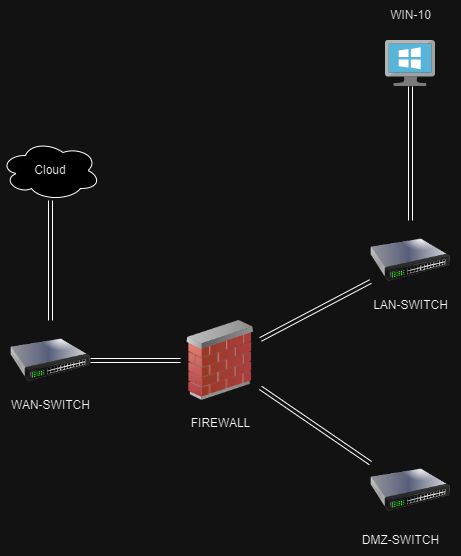

The diagram above was exported from draw.io. Its source (the exported page's mxGraphModel, read from the mxfile embedded in the PNG):
<mxGraphModel dx="555" dy="892" grid="1" gridSize="10" guides="1" tooltips="1" connect="1" arrows="1" fold="1" page="1" pageScale="1" pageWidth="850" pageHeight="1100" math="0" shadow="0">
  <root>
    <mxCell id="0" />
    <mxCell id="1" parent="0" />
    <mxCell id="vf9abWPASw8A6R6Cb0jR-1" value="Cloud" style="ellipse;shape=cloud;whiteSpace=wrap;html=1;align=center;" vertex="1" parent="1">
      <mxGeometry x="110" y="150" width="100" height="60" as="geometry" />
    </mxCell>
    <mxCell id="vf9abWPASw8A6R6Cb0jR-2" value="" style="image;html=1;image=img/lib/clip_art/networking/Switch_128x128.png" vertex="1" parent="1">
      <mxGeometry x="120" y="330" width="80" height="80" as="geometry" />
    </mxCell>
    <mxCell id="vf9abWPASw8A6R6Cb0jR-3" value="" style="image;html=1;image=img/lib/clip_art/networking/Firewall_02_128x128.png" vertex="1" parent="1">
      <mxGeometry x="290" y="330" width="80" height="80" as="geometry" />
    </mxCell>
    <mxCell id="vf9abWPASw8A6R6Cb0jR-4" value="" style="image;html=1;image=img/lib/clip_art/networking/Switch_128x128.png" vertex="1" parent="1">
      <mxGeometry x="480" y="460" width="80" height="80" as="geometry" />
    </mxCell>
    <mxCell id="vf9abWPASw8A6R6Cb0jR-5" value="" style="image;html=1;image=img/lib/clip_art/networking/Switch_128x128.png" vertex="1" parent="1">
      <mxGeometry x="480" y="230" width="80" height="80" as="geometry" />
    </mxCell>
    <mxCell id="vf9abWPASw8A6R6Cb0jR-6" value="" style="shape=link;html=1;rounded=0;" edge="1" parent="1" source="vf9abWPASw8A6R6Cb0jR-1" target="vf9abWPASw8A6R6Cb0jR-2">
      <mxGeometry width="100" relative="1" as="geometry">
        <mxPoint x="310" y="450" as="sourcePoint" />
        <mxPoint x="410" y="450" as="targetPoint" />
      </mxGeometry>
    </mxCell>
    <mxCell id="vf9abWPASw8A6R6Cb0jR-7" value="" style="shape=link;html=1;rounded=0;" edge="1" parent="1" source="vf9abWPASw8A6R6Cb0jR-2" target="vf9abWPASw8A6R6Cb0jR-3">
      <mxGeometry width="100" relative="1" as="geometry">
        <mxPoint x="260" y="420" as="sourcePoint" />
        <mxPoint x="360" y="420" as="targetPoint" />
      </mxGeometry>
    </mxCell>
    <mxCell id="vf9abWPASw8A6R6Cb0jR-8" value="" style="shape=link;html=1;rounded=0;" edge="1" parent="1" source="vf9abWPASw8A6R6Cb0jR-3" target="vf9abWPASw8A6R6Cb0jR-5">
      <mxGeometry width="100" relative="1" as="geometry">
        <mxPoint x="390" y="420" as="sourcePoint" />
        <mxPoint x="490" y="420" as="targetPoint" />
      </mxGeometry>
    </mxCell>
    <mxCell id="vf9abWPASw8A6R6Cb0jR-9" value="" style="shape=link;html=1;rounded=0;" edge="1" parent="1" source="vf9abWPASw8A6R6Cb0jR-3" target="vf9abWPASw8A6R6Cb0jR-4">
      <mxGeometry width="100" relative="1" as="geometry">
        <mxPoint x="390" y="420" as="sourcePoint" />
        <mxPoint x="490" y="420" as="targetPoint" />
      </mxGeometry>
    </mxCell>
    <mxCell id="vf9abWPASw8A6R6Cb0jR-10" value="" style="image;sketch=0;aspect=fixed;html=1;points=[];align=center;fontSize=12;image=img/lib/mscae/VirtualMachineWindows.svg;" vertex="1" parent="1">
      <mxGeometry x="495" y="50" width="50" height="46" as="geometry" />
    </mxCell>
    <mxCell id="vf9abWPASw8A6R6Cb0jR-11" value="" style="shape=link;html=1;rounded=0;" edge="1" parent="1" source="vf9abWPASw8A6R6Cb0jR-5" target="vf9abWPASw8A6R6Cb0jR-10">
      <mxGeometry width="100" relative="1" as="geometry">
        <mxPoint x="410" y="360" as="sourcePoint" />
        <mxPoint x="510" y="360" as="targetPoint" />
      </mxGeometry>
    </mxCell>
    <mxCell id="vf9abWPASw8A6R6Cb0jR-12" value="WAN-SWITCH" style="text;html=1;align=center;verticalAlign=middle;resizable=0;points=[];autosize=1;strokeColor=none;fillColor=none;" vertex="1" parent="1">
      <mxGeometry x="110" y="400" width="100" height="30" as="geometry" />
    </mxCell>
    <mxCell id="vf9abWPASw8A6R6Cb0jR-13" value="FIREWALL" style="text;html=1;align=center;verticalAlign=middle;resizable=0;points=[];autosize=1;strokeColor=none;fillColor=none;" vertex="1" parent="1">
      <mxGeometry x="290" y="418" width="80" height="30" as="geometry" />
    </mxCell>
    <mxCell id="vf9abWPASw8A6R6Cb0jR-14" value="LAN-SWITCH" style="text;html=1;align=center;verticalAlign=middle;resizable=0;points=[];autosize=1;strokeColor=none;fillColor=none;" vertex="1" parent="1">
      <mxGeometry x="470" y="300" width="100" height="30" as="geometry" />
    </mxCell>
    <mxCell id="vf9abWPASw8A6R6Cb0jR-15" value="DMZ-SWITCH" style="text;html=1;align=center;verticalAlign=middle;resizable=0;points=[];autosize=1;strokeColor=none;fillColor=none;" vertex="1" parent="1">
      <mxGeometry x="460" y="535" width="100" height="30" as="geometry" />
    </mxCell>
    <mxCell id="vf9abWPASw8A6R6Cb0jR-16" value="WIN-10" style="text;html=1;align=center;verticalAlign=middle;resizable=0;points=[];autosize=1;strokeColor=none;fillColor=none;" vertex="1" parent="1">
      <mxGeometry x="490" y="10" width="60" height="30" as="geometry" />
    </mxCell>
  </root>
</mxGraphModel>